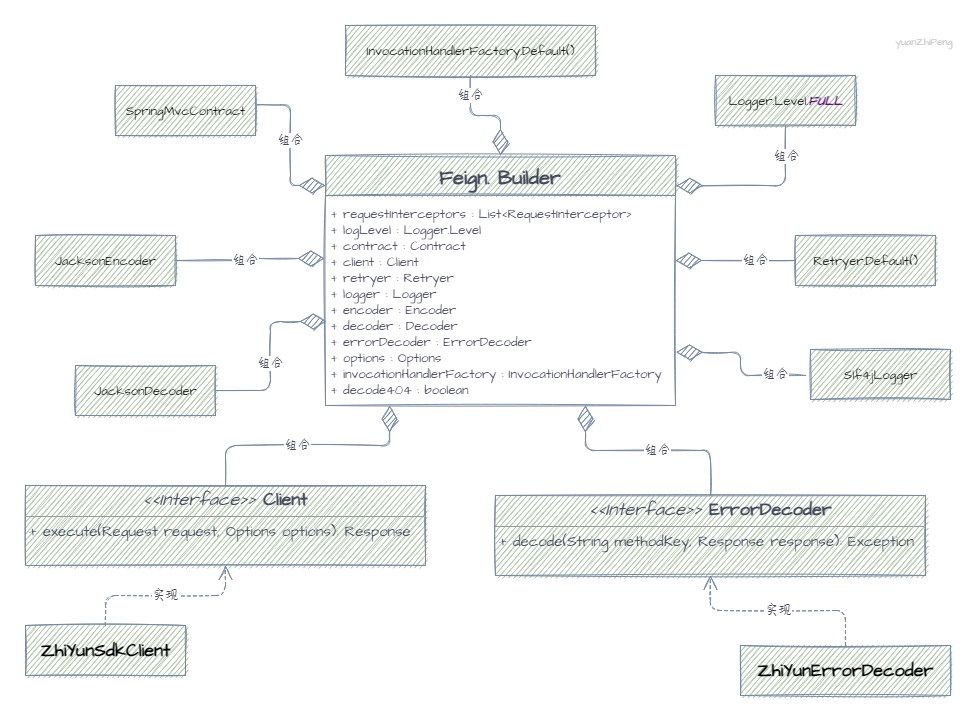

The diagram above was exported from draw.io. Its source (the exported page's mxGraphModel, read from the mxfile embedded in the PNG):
<mxGraphModel dx="1185" dy="719" grid="1" gridSize="10" guides="1" tooltips="1" connect="1" arrows="1" fold="1" page="1" pageScale="1" pageWidth="1169" pageHeight="827" math="0" shadow="0">
  <root>
    <mxCell id="PVQ3SEh5aG-P-liGXWH1-0" />
    <mxCell id="PVQ3SEh5aG-P-liGXWH1-1" parent="PVQ3SEh5aG-P-liGXWH1-0" />
    <mxCell id="oquyPJMga4YMC1ur-kaG-9" value="Feign. Builder" style="swimlane;fontStyle=1;childLayout=stackLayout;horizontal=1;startSize=40;fillColor=#B2C9AB;horizontalStack=0;resizeParent=1;resizeParentMax=0;resizeLast=0;collapsible=1;marginBottom=0;rounded=0;fontFamily=Architects Daughter;fontColor=#46495D;strokeColor=#788AA3;strokeWidth=1;sketch=1;labelBackgroundColor=none;fontSource=https%3A%2F%2Ffonts.googleapis.com%2Fcss%3Ffamily%3DArchitects%2BDaughter;fontSize=20;direction=east;align=center;" vertex="1" parent="PVQ3SEh5aG-P-liGXWH1-1">
      <mxGeometry x="440" y="220" width="350" height="250" as="geometry">
        <mxRectangle x="50" y="50" width="90" height="26" as="alternateBounds" />
      </mxGeometry>
    </mxCell>
    <mxCell id="oquyPJMga4YMC1ur-kaG-10" value="+ requestInterceptors : List&lt;RequestInterceptor&gt;&#10;+ logLevel : Logger.Level&#10;+ contract : Contract&#10;+ client : Client&#10;+ retryer : Retryer&#10;+ logger : Logger&#10;+ encoder : Encoder&#10;+ decoder : Decoder&#10;+ errorDecoder : ErrorDecoder&#10;+ options : Options&#10;+ invocationHandlerFactory : InvocationHandlerFactory&#10;+ decode404 : boolean" style="text;strokeColor=none;fillColor=none;align=left;verticalAlign=middle;spacingLeft=4;spacingRight=4;overflow=hidden;rotatable=0;points=[[0,0.5],[1,0.5]];portConstraint=eastwest;rounded=0;fontFamily=Architects Daughter;fontColor=#46495D;sketch=1;spacingTop=5;spacingBottom=5;fontSource=https%3A%2F%2Ffonts.googleapis.com%2Fcss%3Ffamily%3DArchitects%2BDaughter;fontSize=13;" vertex="1" parent="oquyPJMga4YMC1ur-kaG-9">
      <mxGeometry y="40" width="350" height="210" as="geometry" />
    </mxCell>
    <mxCell id="oquyPJMga4YMC1ur-kaG-16" value="" style="endArrow=diamondThin;endFill=1;endSize=24;html=1;rounded=1;sketch=1;fontFamily=Architects Daughter;fontSource=https%3A%2F%2Ffonts.googleapis.com%2Fcss%3Ffamily%3DArchitects%2BDaughter;fontSize=13;fontColor=#46495D;strokeColor=#788AA3;fillColor=#B2C9AB;edgeStyle=orthogonalEdgeStyle;curved=0;exitX=1;exitY=0.5;exitDx=0;exitDy=0;entryX=-0.003;entryY=0.3;entryDx=0;entryDy=0;entryPerimeter=0;" edge="1" parent="PVQ3SEh5aG-P-liGXWH1-1" source="oquyPJMga4YMC1ur-kaG-20" target="oquyPJMga4YMC1ur-kaG-10">
      <mxGeometry width="160" relative="1" as="geometry">
        <mxPoint x="105" y="360" as="sourcePoint" />
        <mxPoint x="415" y="330" as="targetPoint" />
      </mxGeometry>
    </mxCell>
    <mxCell id="6uigOKX9W0mJk-0LFErU-4" value="&lt;font face=&quot;新蒂下午茶基本版&quot;&gt;组合&lt;/font&gt;" style="edgeLabel;html=1;align=center;verticalAlign=middle;resizable=0;points=[];fontSize=13;fontFamily=Architects Daughter;fontColor=#46495D;" vertex="1" connectable="0" parent="oquyPJMga4YMC1ur-kaG-16">
      <mxGeometry x="-0.0846" relative="1" as="geometry">
        <mxPoint as="offset" />
      </mxGeometry>
    </mxCell>
    <mxCell id="oquyPJMga4YMC1ur-kaG-17" value="&lt;pre style=&quot;color: rgb(0 , 0 , 0) ; font-size: 9.8pt&quot;&gt;&lt;font face=&quot;Architects Daughter&quot; data-font-src=&quot;https://fonts.googleapis.com/css?family=Architects+Daughter&quot;&gt;Logger.Level.&lt;span style=&quot;color: rgb(102 , 14 , 122) ; font-weight: bold ; font-style: italic&quot;&gt;FULL&lt;/span&gt;&lt;/font&gt;&lt;/pre&gt;" style="html=1;rounded=0;labelBackgroundColor=none;sketch=1;fontFamily=Architects Daughter;fontSource=https%3A%2F%2Ffonts.googleapis.com%2Fcss%3Ffamily%3DArchitects%2BDaughter;fontSize=13;fontColor=#46495D;strokeColor=#788AA3;fillColor=#B2C9AB;align=center;verticalAlign=middle;" vertex="1" parent="PVQ3SEh5aG-P-liGXWH1-1">
      <mxGeometry x="830" y="140" width="140" height="50" as="geometry" />
    </mxCell>
    <mxCell id="oquyPJMga4YMC1ur-kaG-18" value="&lt;pre&gt;&lt;font color=&quot;#000000&quot; face=&quot;Architects Daughter&quot;&gt;&lt;span style=&quot;font-size: 13.0667px&quot;&gt;SpringMvcContract&lt;/span&gt;&lt;/font&gt;&lt;font color=&quot;#000000&quot;&gt;&lt;span style=&quot;font-size: 9.8pt&quot;&gt;&lt;br&gt;&lt;/span&gt;&lt;/font&gt;&lt;/pre&gt;" style="html=1;rounded=0;labelBackgroundColor=none;sketch=1;fontFamily=Architects Daughter;fontSource=https%3A%2F%2Ffonts.googleapis.com%2Fcss%3Ffamily%3DArchitects%2BDaughter;fontSize=13;fontColor=#46495D;strokeColor=#788AA3;fillColor=#B2C9AB;align=center;verticalAlign=middle;" vertex="1" parent="PVQ3SEh5aG-P-liGXWH1-1">
      <mxGeometry x="230" y="150" width="140" height="50" as="geometry" />
    </mxCell>
    <mxCell id="oquyPJMga4YMC1ur-kaG-20" value="&lt;pre&gt;&lt;font color=&quot;#000000&quot;&gt;&lt;font face=&quot;Architects Daughter&quot;&gt;&lt;span style=&quot;font-size: 13.0667px&quot;&gt;JacksonEncoder&lt;/span&gt;&lt;/font&gt;&lt;span style=&quot;font-size: 9.8pt&quot;&gt;&lt;br&gt;&lt;/span&gt;&lt;/font&gt;&lt;/pre&gt;" style="html=1;rounded=0;labelBackgroundColor=none;sketch=1;fontFamily=Architects Daughter;fontSource=https%3A%2F%2Ffonts.googleapis.com%2Fcss%3Ffamily%3DArchitects%2BDaughter;fontSize=13;fontColor=#46495D;strokeColor=#788AA3;fillColor=#B2C9AB;align=center;verticalAlign=middle;" vertex="1" parent="PVQ3SEh5aG-P-liGXWH1-1">
      <mxGeometry x="150" y="300" width="140" height="50" as="geometry" />
    </mxCell>
    <mxCell id="oquyPJMga4YMC1ur-kaG-21" value="&lt;pre&gt;&lt;font color=&quot;#000000&quot;&gt;&lt;font face=&quot;Architects Daughter&quot;&gt;&lt;span style=&quot;font-size: 13.0667px&quot;&gt;JacksonDecoder&lt;/span&gt;&lt;/font&gt;&lt;span style=&quot;font-size: 9.8pt&quot;&gt;&lt;br&gt;&lt;/span&gt;&lt;/font&gt;&lt;/pre&gt;" style="html=1;rounded=0;labelBackgroundColor=none;sketch=1;fontFamily=Architects Daughter;fontSource=https%3A%2F%2Ffonts.googleapis.com%2Fcss%3Ffamily%3DArchitects%2BDaughter;fontSize=13;fontColor=#46495D;strokeColor=#788AA3;fillColor=#B2C9AB;align=center;verticalAlign=middle;" vertex="1" parent="PVQ3SEh5aG-P-liGXWH1-1">
      <mxGeometry x="190" y="430" width="140" height="50" as="geometry" />
    </mxCell>
    <mxCell id="oquyPJMga4YMC1ur-kaG-22" value="&lt;pre&gt;&lt;font color=&quot;#000000&quot;&gt;&lt;font face=&quot;Architects Daughter&quot;&gt;&lt;span style=&quot;font-size: 13.0667px&quot;&gt;Retryer.Default()&lt;/span&gt;&lt;/font&gt;&lt;span style=&quot;font-size: 9.8pt&quot;&gt;&lt;br&gt;&lt;/span&gt;&lt;/font&gt;&lt;/pre&gt;" style="html=1;rounded=0;labelBackgroundColor=none;sketch=1;fontFamily=Architects Daughter;fontSource=https%3A%2F%2Ffonts.googleapis.com%2Fcss%3Ffamily%3DArchitects%2BDaughter;fontSize=13;fontColor=#46495D;strokeColor=#788AA3;fillColor=#B2C9AB;align=center;verticalAlign=middle;" vertex="1" parent="PVQ3SEh5aG-P-liGXWH1-1">
      <mxGeometry x="910" y="300" width="140" height="50" as="geometry" />
    </mxCell>
    <mxCell id="oquyPJMga4YMC1ur-kaG-23" value="&lt;pre&gt;&lt;font color=&quot;#000000&quot;&gt;&lt;font face=&quot;Architects Daughter&quot;&gt;&lt;span style=&quot;font-size: 13.0667px&quot;&gt;InvocationHandlerFactory.Default()&lt;/span&gt;&lt;/font&gt;&lt;span style=&quot;font-size: 9.8pt&quot;&gt;&lt;br&gt;&lt;/span&gt;&lt;/font&gt;&lt;/pre&gt;" style="html=1;rounded=0;labelBackgroundColor=none;sketch=1;fontFamily=Architects Daughter;fontSource=https%3A%2F%2Ffonts.googleapis.com%2Fcss%3Ffamily%3DArchitects%2BDaughter;fontSize=13;fontColor=#46495D;strokeColor=#788AA3;fillColor=#B2C9AB;align=center;verticalAlign=middle;" vertex="1" parent="PVQ3SEh5aG-P-liGXWH1-1">
      <mxGeometry x="460" y="90" width="250" height="50" as="geometry" />
    </mxCell>
    <mxCell id="oquyPJMga4YMC1ur-kaG-24" value="&lt;pre&gt;&lt;font color=&quot;#000000&quot;&gt;&lt;font face=&quot;Architects Daughter&quot;&gt;&lt;span style=&quot;font-size: 13.0667px&quot;&gt;Slf4jLogger&lt;/span&gt;&lt;/font&gt;&lt;span style=&quot;font-size: 9.8pt&quot;&gt;&lt;br&gt;&lt;/span&gt;&lt;/font&gt;&lt;/pre&gt;" style="html=1;rounded=0;labelBackgroundColor=none;sketch=1;fontFamily=Architects Daughter;fontSource=https%3A%2F%2Ffonts.googleapis.com%2Fcss%3Ffamily%3DArchitects%2BDaughter;fontSize=13;fontColor=#46495D;strokeColor=#788AA3;fillColor=#B2C9AB;align=center;verticalAlign=middle;" vertex="1" parent="PVQ3SEh5aG-P-liGXWH1-1">
      <mxGeometry x="925" y="414" width="140" height="50" as="geometry" />
    </mxCell>
    <mxCell id="oquyPJMga4YMC1ur-kaG-26" value="&lt;p style=&quot;margin: 4px 0px 0px ; text-align: center ; font-size: 18px&quot;&gt;&lt;font style=&quot;font-size: 18px&quot;&gt;&lt;i&gt;&amp;lt;&amp;lt;Interface&amp;gt;&amp;gt;&amp;nbsp;&lt;/i&gt;&lt;/font&gt;&lt;b&gt;Client&lt;/b&gt;&lt;/p&gt;&lt;hr size=&quot;1&quot;&gt;&lt;p style=&quot;margin: 0px ; margin-left: 4px&quot;&gt;&lt;font style=&quot;font-size: 15px&quot;&gt;+ execute(Request request, Options options): Response&lt;/font&gt;&lt;br&gt;&lt;/p&gt;" style="verticalAlign=top;align=left;overflow=fill;fontSize=12;fontFamily=Architects Daughter;html=1;rounded=0;labelBackgroundColor=none;sketch=1;fontColor=#46495D;strokeColor=#788AA3;fillColor=#B2C9AB;fontSource=https%3A%2F%2Ffonts.googleapis.com%2Fcss%3Ffamily%3DArchitects%2BDaughter;" vertex="1" parent="PVQ3SEh5aG-P-liGXWH1-1">
      <mxGeometry x="140" y="550" width="400" height="80" as="geometry" />
    </mxCell>
    <mxCell id="oquyPJMga4YMC1ur-kaG-27" value="&lt;pre&gt;&lt;font color=&quot;#000000&quot; face=&quot;Architects Daughter&quot; style=&quot;font-size: 18px&quot;&gt;&lt;b&gt;ZhiYunSdkClient&lt;/b&gt;&lt;/font&gt;&lt;font color=&quot;#000000&quot;&gt;&lt;span style=&quot;font-size: 9.8pt&quot;&gt;&lt;br&gt;&lt;/span&gt;&lt;/font&gt;&lt;/pre&gt;" style="html=1;rounded=0;labelBackgroundColor=none;sketch=1;fontFamily=Architects Daughter;fontSource=https%3A%2F%2Ffonts.googleapis.com%2Fcss%3Ffamily%3DArchitects%2BDaughter;fontSize=13;fontColor=#46495D;strokeColor=#788AA3;fillColor=#B2C9AB;align=center;verticalAlign=middle;" vertex="1" parent="PVQ3SEh5aG-P-liGXWH1-1">
      <mxGeometry x="140" y="690" width="160" height="50" as="geometry" />
    </mxCell>
    <mxCell id="oquyPJMga4YMC1ur-kaG-28" value="&lt;font face=&quot;新蒂下午茶基本版&quot;&gt;实现&lt;/font&gt;" style="endArrow=open;endSize=12;dashed=1;html=1;rounded=1;sketch=1;fontFamily=Architects Daughter;fontSource=https%3A%2F%2Ffonts.googleapis.com%2Fcss%3Ffamily%3DArchitects%2BDaughter;fontSize=13;fontColor=#46495D;strokeColor=#788AA3;fillColor=#B2C9AB;edgeStyle=orthogonalEdgeStyle;curved=0;entryX=0.5;entryY=1;entryDx=0;entryDy=0;exitX=0.5;exitY=0;exitDx=0;exitDy=0;" edge="1" parent="PVQ3SEh5aG-P-liGXWH1-1" source="oquyPJMga4YMC1ur-kaG-27" target="oquyPJMga4YMC1ur-kaG-26">
      <mxGeometry width="160" relative="1" as="geometry">
        <mxPoint x="220" y="650" as="sourcePoint" />
        <mxPoint x="60" y="700" as="targetPoint" />
      </mxGeometry>
    </mxCell>
    <mxCell id="6uigOKX9W0mJk-0LFErU-0" value="&lt;p style=&quot;margin: 4px 0px 0px ; text-align: center ; font-size: 18px&quot;&gt;&lt;font style=&quot;font-size: 18px&quot;&gt;&lt;i&gt;&amp;lt;&amp;lt;Interface&amp;gt;&amp;gt;&amp;nbsp;&lt;/i&gt;&lt;/font&gt;&lt;b&gt;ErrorDecoder&lt;/b&gt;&lt;/p&gt;&lt;hr size=&quot;1&quot;&gt;&lt;p style=&quot;margin: 0px ; margin-left: 4px&quot;&gt;&lt;font style=&quot;font-size: 15px&quot;&gt;+ decode(String methodKey, Response response): Exception&lt;/font&gt;&lt;br&gt;&lt;/p&gt;" style="verticalAlign=top;align=left;overflow=fill;fontSize=12;fontFamily=Architects Daughter;html=1;rounded=0;labelBackgroundColor=none;sketch=1;fontColor=#46495D;strokeColor=#788AA3;fillColor=#B2C9AB;fontSource=https%3A%2F%2Ffonts.googleapis.com%2Fcss%3Ffamily%3DArchitects%2BDaughter;" vertex="1" parent="PVQ3SEh5aG-P-liGXWH1-1">
      <mxGeometry x="610" y="560" width="430" height="80" as="geometry" />
    </mxCell>
    <mxCell id="6uigOKX9W0mJk-0LFErU-1" value="&lt;pre&gt;&lt;font color=&quot;#000000&quot;&gt;&lt;font face=&quot;Architects Daughter&quot;&gt;&lt;span style=&quot;font-size: 18px&quot;&gt;&lt;b&gt;ZhiYunErrorDecoder&lt;/b&gt;&lt;/span&gt;&lt;/font&gt;&lt;span style=&quot;font-size: 9.8pt&quot;&gt;&lt;br&gt;&lt;/span&gt;&lt;/font&gt;&lt;/pre&gt;" style="html=1;rounded=0;labelBackgroundColor=none;sketch=1;fontFamily=Architects Daughter;fontSource=https%3A%2F%2Ffonts.googleapis.com%2Fcss%3Ffamily%3DArchitects%2BDaughter;fontSize=13;fontColor=#46495D;strokeColor=#788AA3;fillColor=#B2C9AB;align=center;verticalAlign=middle;" vertex="1" parent="PVQ3SEh5aG-P-liGXWH1-1">
      <mxGeometry x="855" y="710" width="210" height="50" as="geometry" />
    </mxCell>
    <mxCell id="6uigOKX9W0mJk-0LFErU-2" value="&lt;font face=&quot;新蒂下午茶基本版&quot;&gt;实现&lt;/font&gt;" style="endArrow=open;endSize=12;dashed=1;html=1;rounded=1;sketch=1;fontFamily=Architects Daughter;fontSource=https%3A%2F%2Ffonts.googleapis.com%2Fcss%3Ffamily%3DArchitects%2BDaughter;fontSize=13;fontColor=#46495D;strokeColor=#788AA3;fillColor=#B2C9AB;edgeStyle=orthogonalEdgeStyle;curved=0;entryX=0.5;entryY=1;entryDx=0;entryDy=0;exitX=0.5;exitY=0;exitDx=0;exitDy=0;" edge="1" parent="PVQ3SEh5aG-P-liGXWH1-1" source="6uigOKX9W0mJk-0LFErU-1" target="6uigOKX9W0mJk-0LFErU-0">
      <mxGeometry width="160" relative="1" as="geometry">
        <mxPoint x="810" y="690" as="sourcePoint" />
        <mxPoint x="650" y="740" as="targetPoint" />
      </mxGeometry>
    </mxCell>
    <mxCell id="6uigOKX9W0mJk-0LFErU-5" value="" style="endArrow=diamondThin;endFill=1;endSize=24;html=1;rounded=1;sketch=1;fontFamily=Architects Daughter;fontSource=https%3A%2F%2Ffonts.googleapis.com%2Fcss%3Ffamily%3DArchitects%2BDaughter;fontSize=13;fontColor=#46495D;strokeColor=#788AA3;fillColor=#B2C9AB;edgeStyle=orthogonalEdgeStyle;curved=0;exitX=1.012;exitY=0.387;exitDx=0;exitDy=0;entryX=0;entryY=0.12;entryDx=0;entryDy=0;entryPerimeter=0;exitPerimeter=0;" edge="1" parent="PVQ3SEh5aG-P-liGXWH1-1" source="oquyPJMga4YMC1ur-kaG-18" target="oquyPJMga4YMC1ur-kaG-9">
      <mxGeometry width="160" relative="1" as="geometry">
        <mxPoint x="290" y="285" as="sourcePoint" />
        <mxPoint x="448.5999999999999" y="285.7500000000001" as="targetPoint" />
      </mxGeometry>
    </mxCell>
    <mxCell id="6uigOKX9W0mJk-0LFErU-6" value="&lt;font face=&quot;新蒂下午茶基本版&quot;&gt;组合&lt;/font&gt;" style="edgeLabel;html=1;align=center;verticalAlign=middle;resizable=0;points=[];fontSize=13;fontFamily=Architects Daughter;fontColor=#46495D;" vertex="1" connectable="0" parent="6uigOKX9W0mJk-0LFErU-5">
      <mxGeometry x="-0.0846" relative="1" as="geometry">
        <mxPoint as="offset" />
      </mxGeometry>
    </mxCell>
    <mxCell id="6uigOKX9W0mJk-0LFErU-7" value="" style="endArrow=diamondThin;endFill=1;endSize=24;html=1;rounded=1;sketch=1;fontFamily=Architects Daughter;fontSource=https%3A%2F%2Ffonts.googleapis.com%2Fcss%3Ffamily%3DArchitects%2BDaughter;fontSize=13;fontColor=#46495D;strokeColor=#788AA3;fillColor=#B2C9AB;edgeStyle=orthogonalEdgeStyle;curved=0;exitX=0.5;exitY=1;exitDx=0;exitDy=0;" edge="1" parent="PVQ3SEh5aG-P-liGXWH1-1" source="oquyPJMga4YMC1ur-kaG-23" target="oquyPJMga4YMC1ur-kaG-9">
      <mxGeometry width="160" relative="1" as="geometry">
        <mxPoint x="300" y="295" as="sourcePoint" />
        <mxPoint x="458.5999999999999" y="295.7500000000001" as="targetPoint" />
      </mxGeometry>
    </mxCell>
    <mxCell id="6uigOKX9W0mJk-0LFErU-8" value="&lt;font face=&quot;新蒂下午茶基本版&quot;&gt;组合&lt;/font&gt;" style="edgeLabel;html=1;align=center;verticalAlign=middle;resizable=0;points=[];fontSize=13;fontFamily=Architects Daughter;fontColor=#46495D;" vertex="1" connectable="0" parent="6uigOKX9W0mJk-0LFErU-7">
      <mxGeometry x="-0.0846" relative="1" as="geometry">
        <mxPoint x="-10" y="-20" as="offset" />
      </mxGeometry>
    </mxCell>
    <mxCell id="6uigOKX9W0mJk-0LFErU-9" value="" style="endArrow=diamondThin;endFill=1;endSize=24;html=1;rounded=1;sketch=1;fontFamily=Architects Daughter;fontSource=https%3A%2F%2Ffonts.googleapis.com%2Fcss%3Ffamily%3DArchitects%2BDaughter;fontSize=13;fontColor=#46495D;strokeColor=#788AA3;fillColor=#B2C9AB;edgeStyle=orthogonalEdgeStyle;curved=0;exitX=0.5;exitY=1;exitDx=0;exitDy=0;entryX=1.002;entryY=0.121;entryDx=0;entryDy=0;entryPerimeter=0;" edge="1" parent="PVQ3SEh5aG-P-liGXWH1-1" source="oquyPJMga4YMC1ur-kaG-17" target="oquyPJMga4YMC1ur-kaG-9">
      <mxGeometry width="160" relative="1" as="geometry">
        <mxPoint x="300" y="349.21" as="sourcePoint" />
        <mxPoint x="458.5999999999999" y="349.9600000000001" as="targetPoint" />
      </mxGeometry>
    </mxCell>
    <mxCell id="6uigOKX9W0mJk-0LFErU-10" value="&lt;font face=&quot;新蒂下午茶基本版&quot;&gt;组合&lt;/font&gt;" style="edgeLabel;html=1;align=center;verticalAlign=middle;resizable=0;points=[];fontSize=13;fontFamily=Architects Daughter;fontColor=#46495D;" vertex="1" connectable="0" parent="6uigOKX9W0mJk-0LFErU-9">
      <mxGeometry x="-0.0846" relative="1" as="geometry">
        <mxPoint x="18" y="-30" as="offset" />
      </mxGeometry>
    </mxCell>
    <mxCell id="6uigOKX9W0mJk-0LFErU-13" value="" style="endArrow=diamondThin;endFill=1;endSize=24;html=1;rounded=1;sketch=1;fontFamily=Architects Daughter;fontSource=https%3A%2F%2Ffonts.googleapis.com%2Fcss%3Ffamily%3DArchitects%2BDaughter;fontSize=13;fontColor=#46495D;strokeColor=#788AA3;fillColor=#B2C9AB;edgeStyle=orthogonalEdgeStyle;curved=0;entryX=0.003;entryY=0.6;entryDx=0;entryDy=0;entryPerimeter=0;" edge="1" parent="PVQ3SEh5aG-P-liGXWH1-1" source="oquyPJMga4YMC1ur-kaG-21" target="oquyPJMga4YMC1ur-kaG-10">
      <mxGeometry width="160" relative="1" as="geometry">
        <mxPoint x="300" y="295" as="sourcePoint" />
        <mxPoint x="458.5999999999999" y="295.7500000000001" as="targetPoint" />
      </mxGeometry>
    </mxCell>
    <mxCell id="6uigOKX9W0mJk-0LFErU-14" value="&lt;font face=&quot;新蒂下午茶基本版&quot;&gt;组合&lt;/font&gt;" style="edgeLabel;html=1;align=center;verticalAlign=middle;resizable=0;points=[];fontSize=13;fontFamily=Architects Daughter;fontColor=#46495D;" vertex="1" connectable="0" parent="6uigOKX9W0mJk-0LFErU-13">
      <mxGeometry x="-0.0846" relative="1" as="geometry">
        <mxPoint as="offset" />
      </mxGeometry>
    </mxCell>
    <mxCell id="6uigOKX9W0mJk-0LFErU-15" value="" style="endArrow=diamondThin;endFill=1;endSize=24;html=1;rounded=1;sketch=1;fontFamily=Architects Daughter;fontSource=https%3A%2F%2Ffonts.googleapis.com%2Fcss%3Ffamily%3DArchitects%2BDaughter;fontSize=13;fontColor=#46495D;strokeColor=#788AA3;fillColor=#B2C9AB;edgeStyle=orthogonalEdgeStyle;curved=0;entryX=1.002;entryY=0.747;entryDx=0;entryDy=0;entryPerimeter=0;" edge="1" parent="PVQ3SEh5aG-P-liGXWH1-1" target="oquyPJMga4YMC1ur-kaG-10">
      <mxGeometry width="160" relative="1" as="geometry">
        <mxPoint x="920" y="440" as="sourcePoint" />
        <mxPoint x="468.5999999999999" y="305.7500000000001" as="targetPoint" />
      </mxGeometry>
    </mxCell>
    <mxCell id="6uigOKX9W0mJk-0LFErU-16" value="&lt;font face=&quot;新蒂下午茶基本版&quot;&gt;组合&lt;/font&gt;" style="edgeLabel;html=1;align=center;verticalAlign=middle;resizable=0;points=[];fontSize=13;fontFamily=Architects Daughter;fontColor=#46495D;" vertex="1" connectable="0" parent="6uigOKX9W0mJk-0LFErU-15">
      <mxGeometry x="-0.0846" relative="1" as="geometry">
        <mxPoint x="35" y="4" as="offset" />
      </mxGeometry>
    </mxCell>
    <mxCell id="6uigOKX9W0mJk-0LFErU-21" value="" style="endArrow=diamondThin;endFill=1;endSize=24;html=1;rounded=1;sketch=1;fontFamily=Architects Daughter;fontSource=https%3A%2F%2Ffonts.googleapis.com%2Fcss%3Ffamily%3DArchitects%2BDaughter;fontSize=13;fontColor=#46495D;strokeColor=#788AA3;fillColor=#B2C9AB;edgeStyle=orthogonalEdgeStyle;curved=0;exitX=0.5;exitY=0;exitDx=0;exitDy=0;" edge="1" parent="PVQ3SEh5aG-P-liGXWH1-1" source="6uigOKX9W0mJk-0LFErU-0">
      <mxGeometry width="160" relative="1" as="geometry">
        <mxPoint x="880" y="160" as="sourcePoint" />
        <mxPoint x="700" y="470" as="targetPoint" />
      </mxGeometry>
    </mxCell>
    <mxCell id="6uigOKX9W0mJk-0LFErU-22" value="&lt;font face=&quot;新蒂下午茶基本版&quot;&gt;组合&lt;/font&gt;" style="edgeLabel;html=1;align=center;verticalAlign=middle;resizable=0;points=[];fontSize=13;fontFamily=Architects Daughter;fontColor=#46495D;" vertex="1" connectable="0" parent="6uigOKX9W0mJk-0LFErU-21">
      <mxGeometry x="-0.0846" relative="1" as="geometry">
        <mxPoint as="offset" />
      </mxGeometry>
    </mxCell>
    <mxCell id="6uigOKX9W0mJk-0LFErU-23" value="" style="endArrow=diamondThin;endFill=1;endSize=24;html=1;rounded=1;sketch=1;fontFamily=Architects Daughter;fontSource=https%3A%2F%2Ffonts.googleapis.com%2Fcss%3Ffamily%3DArchitects%2BDaughter;fontSize=13;fontColor=#46495D;strokeColor=#788AA3;fillColor=#B2C9AB;edgeStyle=orthogonalEdgeStyle;curved=0;entryX=0.183;entryY=1.001;entryDx=0;entryDy=0;entryPerimeter=0;exitX=0.5;exitY=0;exitDx=0;exitDy=0;" edge="1" parent="PVQ3SEh5aG-P-liGXWH1-1" source="oquyPJMga4YMC1ur-kaG-26" target="oquyPJMga4YMC1ur-kaG-10">
      <mxGeometry width="160" relative="1" as="geometry">
        <mxPoint x="340" y="435" as="sourcePoint" />
        <mxPoint x="449.3000000000002" y="346.02" as="targetPoint" />
      </mxGeometry>
    </mxCell>
    <mxCell id="6uigOKX9W0mJk-0LFErU-24" value="&lt;font face=&quot;新蒂下午茶基本版&quot;&gt;组合&lt;/font&gt;" style="edgeLabel;html=1;align=center;verticalAlign=middle;resizable=0;points=[];fontSize=13;fontFamily=Architects Daughter;fontColor=#46495D;" vertex="1" connectable="0" parent="6uigOKX9W0mJk-0LFErU-23">
      <mxGeometry x="-0.0846" relative="1" as="geometry">
        <mxPoint as="offset" />
      </mxGeometry>
    </mxCell>
    <mxCell id="6uigOKX9W0mJk-0LFErU-26" value="" style="endArrow=diamondThin;endFill=1;endSize=24;html=1;rounded=1;sketch=1;fontFamily=Architects Daughter;fontSource=https%3A%2F%2Ffonts.googleapis.com%2Fcss%3Ffamily%3DArchitects%2BDaughter;fontSize=13;fontColor=#46495D;strokeColor=#788AA3;fillColor=#B2C9AB;edgeStyle=orthogonalEdgeStyle;curved=0;exitX=0;exitY=0.5;exitDx=0;exitDy=0;" edge="1" parent="PVQ3SEh5aG-P-liGXWH1-1" source="oquyPJMga4YMC1ur-kaG-22">
      <mxGeometry width="160" relative="1" as="geometry">
        <mxPoint x="930" y="450" as="sourcePoint" />
        <mxPoint x="790" y="325" as="targetPoint" />
      </mxGeometry>
    </mxCell>
    <mxCell id="6uigOKX9W0mJk-0LFErU-27" value="&lt;font face=&quot;新蒂下午茶基本版&quot;&gt;组合&lt;/font&gt;" style="edgeLabel;html=1;align=center;verticalAlign=middle;resizable=0;points=[];fontSize=13;fontFamily=Architects Daughter;fontColor=#46495D;" vertex="1" connectable="0" parent="6uigOKX9W0mJk-0LFErU-26">
      <mxGeometry x="-0.0846" relative="1" as="geometry">
        <mxPoint x="15" as="offset" />
      </mxGeometry>
    </mxCell>
    <mxCell id="yeiqasDUXHscgtoGR1IV-0" value="&lt;font style=&quot;font-size: 10px&quot; face=&quot;Architects Daughter&quot; data-font-src=&quot;https://fonts.googleapis.com/css?family=Architects+Daughter&quot; color=&quot;#cccccc&quot;&gt;yuanZhiPeng&lt;/font&gt;" style="text;html=1;strokeColor=none;fillColor=none;align=center;verticalAlign=middle;whiteSpace=wrap;rounded=0;dashed=1;fontFamily=新蒂下午茶基本版;fontSize=18;fontColor=#46495D;sketch=1;" vertex="1" parent="PVQ3SEh5aG-P-liGXWH1-1">
      <mxGeometry x="1013.4210526315791" y="90.00129032258042" width="51.578947368421055" height="27.338709677419356" as="geometry" />
    </mxCell>
  </root>
</mxGraphModel>